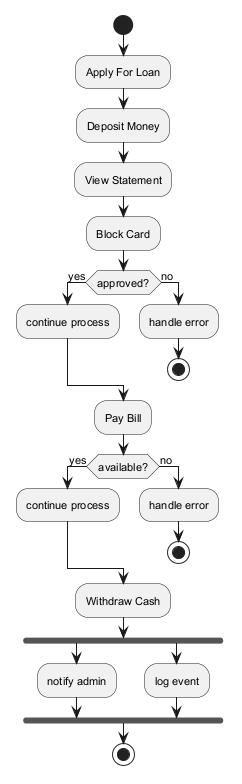

The diagram above was rendered by PlantUML. Its source (embedded in the PNG):
@startuml
skinparam backgroundColor #FFFFFF
skinparam classBackgroundColor #E8F4FA
skinparam classBorderColor #2C7DA0
skinparam defaultFontSize 11
start
:Apply For Loan;
:Deposit Money;
:View Statement;
:Block Card;
if (approved?) then (yes)
:continue process;
else (no)
:handle error;
stop
endif
:Pay Bill;
if (available?) then (yes)
:continue process;
else (no)
:handle error;
stop
endif
:Withdraw Cash;
fork
:notify admin;
fork again
:log event;
end fork
stop
@enduml